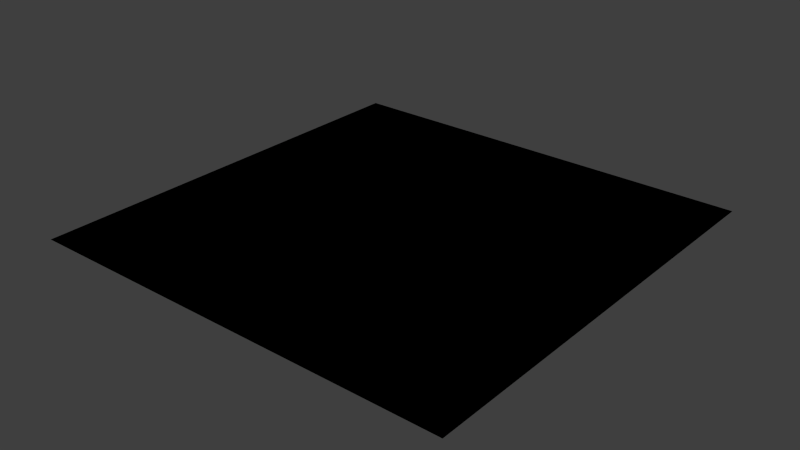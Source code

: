 # Source: water.blend  (saved by Blender 2.59.2; exported with 4.5.12 LTS)
import bpy
from mathutils import Matrix  # noqa: F401  (used for matrix-valued properties, if any)

bpy.ops.wm.read_factory_settings(use_empty=True)
scene = bpy.context.scene
scene.name = 'Scene'

# ---- collections
col_collection_10 = bpy.data.collections.new('Collection 10'); scene.collection.children.link(col_collection_10)

# ---- materials (node trees are filled in below, after node groups)
mat_water_alien_001 = bpy.data.materials.new('Water_Alien.001')
mat_water_alien_001.alpha_threshold = 0.0
mat_water_alien_001.use_transparent_shadow = False
mat_water_alien_001.diffuse_color = (0.623, 0.9, 0.8185, 1.0)
mat_water_alien_001.roughness = 0.5
mat_water_alien_001.specular_intensity = 1.0
mat_water_alien_001.line_color = (0.0, 0.0, 0.0, 1.0)

# ---- material node trees
mat_water_alien_001.use_nodes = True; mat_water_alien_001.node_tree.nodes.clear()
_N = mat_water_alien_001.node_tree.nodes; _L = mat_water_alien_001.node_tree.links
n0 = _N.new('NodeUndefined'); n0.name = 'Output'; n0.location = (2089, 561)
n1 = _N.new('ShaderNodeMix'); n1.name = 'Mix'; n1.location = (1786, 383)
n1.width = 100
n1.data_type = 'RGBA'
n1.inputs[7].default_value = (0.3231, 0.3864, 0.5029, 1.0)
n2 = _N.new('ShaderNodeCameraData'); n2.name = 'Camera Data'; n2.location = (232, -78)
n2.width = 120
n3 = _N.new('ShaderNodeValToRGB'); n3.name = 'ColorRamp.002'; n3.location = (807, -45)
while len(n3.color_ramp.elements) > 1: n3.color_ramp.elements.remove(n3.color_ramp.elements[-1])
n3.color_ramp.elements[0].position = 0.3682; n3.color_ramp.elements[0].color = (0.0, 0.0, 0.0, 1.0)
_e = n3.color_ramp.elements.new(1.0); _e.color = (1.0, 1.0, 1.0, 1.0)
n4 = _N.new('ShaderNodeMapping'); n4.name = 'Mapping.001'; n4.location = (468, -36)
n4.inputs[3].default_value = (0.01, 0.01, 0.01)
n5 = _N.new('NodeUndefined'); n5.name = 'Material'; n5.location = (501, 461)
n5.inputs[0].default_value = (0.623, 0.9, 0.8185, 1.0)
n5.inputs[1].default_value = (1.0, 1.0, 1.0, 1.0)
n5.inputs[2].default_value = 0.8
n5.inputs[3].default_value = (0.0, 0.0, 0.0)
_L.new(n5.outputs[1], n0.inputs[1])
_L.new(n2.outputs[2], n4.inputs[0])
_L.new(n4.outputs[0], n3.inputs[0])
_L.new(n3.outputs[0], n1.inputs[0])
_L.new(n1.outputs[2], n0.inputs[0])
_L.new(n5.outputs[0], n1.inputs[6])

# ---- world
world_world_001 = bpy.data.worlds.new('World.001'); scene.world = world_world_001
world_world_001.use_sun_shadow = False
world_world_001.sun_shadow_jitter_overblur = 0.0
world_world_001.cycles.sampling_method = 'MANUAL'
world_world_001.cycles.sample_map_resolution = 256

# ---- lights
light_sun = bpy.data.lights.new('Sun', 'SUN')
light_sun.transmission_factor = 0.0
light_sun.angle = 1.571
light_sun.energy = 1.0
light_sun.shadow_buffer_clip_start = 0.5
light_sun.shadow_soft_size = 1.0
light_sun.shadow_cascade_max_distance = 1000.0
light_sun.cycles.use_multiple_importance_sampling = False

# ---- meshes
me_plane_008 = bpy.data.meshes.new('Plane.008')
me_plane_008.from_pydata([(1.0, 1.0, 0.0), (1.0, -1.0, 0.0), (-1.0, -1.0, 0.0), (-1.0, 1.0, 0.0)], [], [(0, 3, 2, 1)])
_uv = me_plane_008.uv_layers.new(name='UVTex')
_uv.uv.foreach_set('vector', [0.0, 0.0, 1.0, 0.0, 1.0, 1.0, 0.0, 1.0])
_uv.active_render = True
_uv = me_plane_008.uv_layers.new(name='UVTex.001')
_uv.uv.foreach_set('vector', [0.0, 0.0, 1.0, 0.0, 1.0, 1.0, 0.0, 1.0])
me_plane_008.materials.append(mat_water_alien_001)
me_plane_008.use_remesh_preserve_volume = False
me_plane_008.use_remesh_preserve_attributes = False
me_plane_008.use_mirror_vertex_groups = False
me_plane_008.update()

# ---- objects
ob_sun = bpy.data.objects.new('Sun', light_sun)
ob_plane = bpy.data.objects.new('Plane', me_plane_008)

# ---- transforms, parenting, visibility, modifiers, constraints
ob_sun.location = (-3.612, 0.8035, 4.638)
ob_sun.rotation_euler = (0.02016, -0.775, -1.922)
ob_sun.lineart.crease_threshold = 0.0
ob_plane.location = (0.0, 0.0, 0.0)
ob_plane.scale = (289.0, 289.0, 289.0)
ob_plane.lineart.crease_threshold = 0.0

# ---- collection membership
col_collection_10.objects.link(ob_sun)
col_collection_10.objects.link(ob_plane)

# ---- scene / render settings (as saved in the file)
scene.frame_start = 1; scene.frame_end = 250; scene.frame_set(0)
scene.render.engine = 'BLENDER_EEVEE_NEXT'
scene.render.image_settings.color_mode = 'RGB'
scene.render.image_settings.compression = 90
scene.render.resolution_percentage = 50
scene.render.dither_intensity = 0.0
scene.render.bake_margin = 2
scene.render.bake_bias = 0.0
scene.cycles.use_denoising = False
scene.cycles.samples = 10
scene.cycles.sampling_pattern = 'TABULATED_SOBOL'
scene.cycles.light_sampling_threshold = 0.0
scene.cycles.use_adaptive_sampling = False
scene.cycles.use_light_tree = False
scene.cycles.blur_glossy = 0.0
scene.cycles.volume_bounces = 1
scene.cycles.pixel_filter_type = 'GAUSSIAN'
scene.cycles.sample_clamp_indirect = 0.0
scene.view_settings.view_transform = 'Standard'
bpy.context.view_layer.update()

# ---- added for rendering (the .blend has no active camera): camera
cam_auto = bpy.data.cameras.new('AutoCamera')
cam_auto.lens = 50.0
cam_auto.sensor_width = 36.0
cam_auto.clip_end = 13274.0
ob_auto_camera = bpy.data.objects.new('AutoCamera', cam_auto)
scene.collection.objects.link(ob_auto_camera)
ob_auto_camera.location = (756.358, -907.63, 605.086)
ob_auto_camera.rotation_euler = (1.09748, -7.21219e-08, 0.694738)
scene.camera = ob_auto_camera
bpy.context.view_layer.update()

